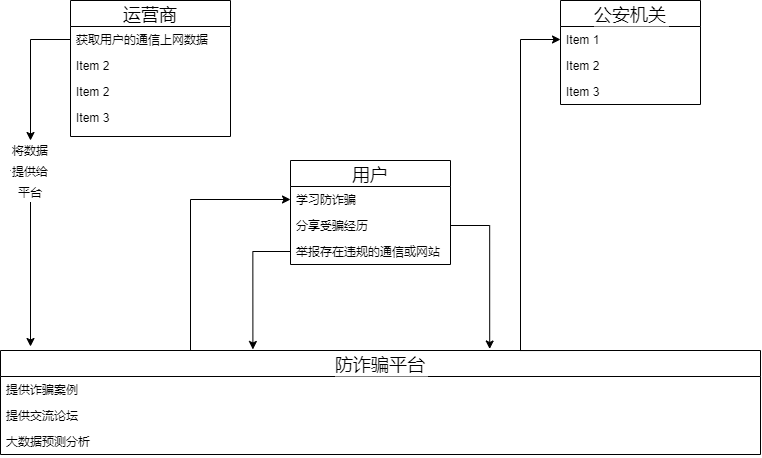

The diagram above was exported from draw.io. Its source (the exported page's mxGraphModel, read from the mxfile embedded in the PNG):
<mxGraphModel dx="920" dy="605" grid="1" gridSize="10" guides="1" tooltips="1" connect="1" arrows="1" fold="1" page="1" pageScale="1" pageWidth="850" pageHeight="1100" math="0" shadow="0" extFonts="Permanent Marker^https://fonts.googleapis.com/css?family=Permanent+Marker">
  <root>
    <mxCell id="0" />
    <mxCell id="1" parent="0" />
    <mxCell id="XM-4spv6d2gUa9rp85F_-1" value="运营商" style="swimlane;fontStyle=0;childLayout=stackLayout;horizontal=1;startSize=26;fillColor=none;horizontalStack=0;resizeParent=1;resizeParentMax=0;resizeLast=0;collapsible=1;marginBottom=0;fontSize=18;" vertex="1" parent="1">
      <mxGeometry x="100" y="160" width="160" height="136" as="geometry" />
    </mxCell>
    <mxCell id="XM-4spv6d2gUa9rp85F_-2" value="获取用户的通信上网数据" style="text;strokeColor=none;fillColor=none;align=left;verticalAlign=top;spacingLeft=4;spacingRight=4;overflow=hidden;rotatable=0;points=[[0,0.5],[1,0.5]];portConstraint=eastwest;" vertex="1" parent="XM-4spv6d2gUa9rp85F_-1">
      <mxGeometry y="26" width="160" height="26" as="geometry" />
    </mxCell>
    <mxCell id="XM-4spv6d2gUa9rp85F_-3" value="Item 2" style="text;strokeColor=none;fillColor=none;align=left;verticalAlign=top;spacingLeft=4;spacingRight=4;overflow=hidden;rotatable=0;points=[[0,0.5],[1,0.5]];portConstraint=eastwest;" vertex="1" parent="XM-4spv6d2gUa9rp85F_-1">
      <mxGeometry y="52" width="160" height="26" as="geometry" />
    </mxCell>
    <mxCell id="XM-4spv6d2gUa9rp85F_-16" value="Item 2" style="text;strokeColor=none;fillColor=none;align=left;verticalAlign=top;spacingLeft=4;spacingRight=4;overflow=hidden;rotatable=0;points=[[0,0.5],[1,0.5]];portConstraint=eastwest;" vertex="1" parent="XM-4spv6d2gUa9rp85F_-1">
      <mxGeometry y="78" width="160" height="26" as="geometry" />
    </mxCell>
    <mxCell id="XM-4spv6d2gUa9rp85F_-4" value="Item 3" style="text;strokeColor=none;fillColor=none;align=left;verticalAlign=top;spacingLeft=4;spacingRight=4;overflow=hidden;rotatable=0;points=[[0,0.5],[1,0.5]];portConstraint=eastwest;" vertex="1" parent="XM-4spv6d2gUa9rp85F_-1">
      <mxGeometry y="104" width="160" height="32" as="geometry" />
    </mxCell>
    <mxCell id="XM-4spv6d2gUa9rp85F_-5" value="用户" style="swimlane;fontStyle=0;childLayout=stackLayout;horizontal=1;startSize=26;fillColor=none;horizontalStack=0;resizeParent=1;resizeParentMax=0;resizeLast=0;collapsible=1;marginBottom=0;fontSize=18;" vertex="1" parent="1">
      <mxGeometry x="320" y="320" width="160" height="104" as="geometry" />
    </mxCell>
    <mxCell id="XM-4spv6d2gUa9rp85F_-6" value="学习防诈骗" style="text;strokeColor=none;fillColor=none;align=left;verticalAlign=top;spacingLeft=4;spacingRight=4;overflow=hidden;rotatable=0;points=[[0,0.5],[1,0.5]];portConstraint=eastwest;" vertex="1" parent="XM-4spv6d2gUa9rp85F_-5">
      <mxGeometry y="26" width="160" height="26" as="geometry" />
    </mxCell>
    <mxCell id="XM-4spv6d2gUa9rp85F_-7" value="分享受骗经历" style="text;strokeColor=none;fillColor=none;align=left;verticalAlign=top;spacingLeft=4;spacingRight=4;overflow=hidden;rotatable=0;points=[[0,0.5],[1,0.5]];portConstraint=eastwest;" vertex="1" parent="XM-4spv6d2gUa9rp85F_-5">
      <mxGeometry y="52" width="160" height="26" as="geometry" />
    </mxCell>
    <mxCell id="XM-4spv6d2gUa9rp85F_-8" value="举报存在违规的通信或网站" style="text;strokeColor=none;fillColor=none;align=left;verticalAlign=top;spacingLeft=4;spacingRight=4;overflow=hidden;rotatable=0;points=[[0,0.5],[1,0.5]];portConstraint=eastwest;" vertex="1" parent="XM-4spv6d2gUa9rp85F_-5">
      <mxGeometry y="78" width="160" height="26" as="geometry" />
    </mxCell>
    <mxCell id="XM-4spv6d2gUa9rp85F_-9" value="公安机关" style="swimlane;fontStyle=0;childLayout=stackLayout;horizontal=1;startSize=26;fillColor=none;horizontalStack=0;resizeParent=1;resizeParentMax=0;resizeLast=0;collapsible=1;marginBottom=0;fontSize=18;labelBackgroundColor=#ffffff;labelBorderColor=none;" vertex="1" parent="1">
      <mxGeometry x="590" y="160" width="140" height="104" as="geometry" />
    </mxCell>
    <mxCell id="XM-4spv6d2gUa9rp85F_-10" value="Item 1" style="text;strokeColor=none;fillColor=none;align=left;verticalAlign=top;spacingLeft=4;spacingRight=4;overflow=hidden;rotatable=0;points=[[0,0.5],[1,0.5]];portConstraint=eastwest;" vertex="1" parent="XM-4spv6d2gUa9rp85F_-9">
      <mxGeometry y="26" width="140" height="26" as="geometry" />
    </mxCell>
    <mxCell id="XM-4spv6d2gUa9rp85F_-11" value="Item 2" style="text;strokeColor=none;fillColor=none;align=left;verticalAlign=top;spacingLeft=4;spacingRight=4;overflow=hidden;rotatable=0;points=[[0,0.5],[1,0.5]];portConstraint=eastwest;" vertex="1" parent="XM-4spv6d2gUa9rp85F_-9">
      <mxGeometry y="52" width="140" height="26" as="geometry" />
    </mxCell>
    <mxCell id="XM-4spv6d2gUa9rp85F_-12" value="Item 3" style="text;strokeColor=none;fillColor=none;align=left;verticalAlign=top;spacingLeft=4;spacingRight=4;overflow=hidden;rotatable=0;points=[[0,0.5],[1,0.5]];portConstraint=eastwest;" vertex="1" parent="XM-4spv6d2gUa9rp85F_-9">
      <mxGeometry y="78" width="140" height="26" as="geometry" />
    </mxCell>
    <mxCell id="XM-4spv6d2gUa9rp85F_-34" style="edgeStyle=orthogonalEdgeStyle;rounded=0;orthogonalLoop=1;jettySize=auto;html=1;exitX=0.25;exitY=0;exitDx=0;exitDy=0;entryX=0;entryY=0.5;entryDx=0;entryDy=0;fontSize=18;" edge="1" parent="1" target="XM-4spv6d2gUa9rp85F_-6">
      <mxGeometry relative="1" as="geometry">
        <mxPoint x="220.0000000000001" y="510" as="sourcePoint" />
        <Array as="points">
          <mxPoint x="220" y="359" />
        </Array>
      </mxGeometry>
    </mxCell>
    <mxCell id="XM-4spv6d2gUa9rp85F_-36" style="edgeStyle=orthogonalEdgeStyle;rounded=0;orthogonalLoop=1;jettySize=auto;html=1;exitX=0.75;exitY=0;exitDx=0;exitDy=0;entryX=0;entryY=0.5;entryDx=0;entryDy=0;fontSize=18;" edge="1" parent="1" target="XM-4spv6d2gUa9rp85F_-10">
      <mxGeometry relative="1" as="geometry">
        <mxPoint x="620.0000000000002" y="510" as="sourcePoint" />
        <Array as="points">
          <mxPoint x="550" y="510" />
          <mxPoint x="550" y="199" />
        </Array>
      </mxGeometry>
    </mxCell>
    <mxCell id="XM-4spv6d2gUa9rp85F_-25" value="" style="edgeStyle=orthogonalEdgeStyle;rounded=0;orthogonalLoop=1;jettySize=auto;html=1;fontSize=18;exitX=0;exitY=0.5;exitDx=0;exitDy=0;" edge="1" parent="1" source="XM-4spv6d2gUa9rp85F_-27">
      <mxGeometry relative="1" as="geometry">
        <mxPoint x="270" y="440" as="sourcePoint" />
        <mxPoint x="60" y="506" as="targetPoint" />
        <Array as="points">
          <mxPoint x="60" y="330" />
        </Array>
      </mxGeometry>
    </mxCell>
    <mxCell id="XM-4spv6d2gUa9rp85F_-27" value="&lt;font style=&quot;font-size: 12px&quot;&gt;将数据提供给平台&lt;/font&gt;" style="text;html=1;strokeColor=none;fillColor=none;align=center;verticalAlign=middle;whiteSpace=wrap;rounded=0;labelBackgroundColor=#ffffff;fontSize=18;" vertex="1" parent="1">
      <mxGeometry x="40" y="320" width="40" height="20" as="geometry" />
    </mxCell>
    <mxCell id="XM-4spv6d2gUa9rp85F_-28" value="" style="edgeStyle=orthogonalEdgeStyle;rounded=0;orthogonalLoop=1;jettySize=auto;html=1;fontSize=18;exitX=0;exitY=0.5;exitDx=0;exitDy=0;" edge="1" parent="1" source="XM-4spv6d2gUa9rp85F_-2">
      <mxGeometry relative="1" as="geometry">
        <mxPoint x="100" y="199" as="sourcePoint" />
        <mxPoint x="60" y="300" as="targetPoint" />
      </mxGeometry>
    </mxCell>
    <mxCell id="XM-4spv6d2gUa9rp85F_-35" style="edgeStyle=orthogonalEdgeStyle;rounded=0;orthogonalLoop=1;jettySize=auto;html=1;exitX=1;exitY=0.5;exitDx=0;exitDy=0;fontSize=18;entryX=0.624;entryY=-0.025;entryDx=0;entryDy=0;entryPerimeter=0;" edge="1" parent="1" source="XM-4spv6d2gUa9rp85F_-7">
      <mxGeometry relative="1" as="geometry">
        <mxPoint x="519.2" y="508.5" as="targetPoint" />
      </mxGeometry>
    </mxCell>
    <mxCell id="XM-4spv6d2gUa9rp85F_-38" style="edgeStyle=orthogonalEdgeStyle;rounded=0;orthogonalLoop=1;jettySize=auto;html=1;exitX=0;exitY=0.5;exitDx=0;exitDy=0;fontSize=18;entryX=0.328;entryY=-0.017;entryDx=0;entryDy=0;entryPerimeter=0;" edge="1" parent="1" source="XM-4spv6d2gUa9rp85F_-8">
      <mxGeometry relative="1" as="geometry">
        <mxPoint x="282.4000000000001" y="508.98" as="targetPoint" />
        <Array as="points">
          <mxPoint x="282" y="411" />
        </Array>
      </mxGeometry>
    </mxCell>
    <mxCell id="XM-4spv6d2gUa9rp85F_-39" value="防诈骗平台" style="swimlane;fontStyle=0;childLayout=stackLayout;horizontal=1;startSize=26;fillColor=none;horizontalStack=0;resizeParent=1;resizeParentMax=0;resizeLast=0;collapsible=1;marginBottom=0;labelBackgroundColor=#ffffff;fontSize=18;" vertex="1" parent="1">
      <mxGeometry x="30" y="510" width="760" height="104" as="geometry" />
    </mxCell>
    <mxCell id="XM-4spv6d2gUa9rp85F_-40" value="提供诈骗案例" style="text;strokeColor=none;fillColor=none;align=left;verticalAlign=top;spacingLeft=4;spacingRight=4;overflow=hidden;rotatable=0;points=[[0,0.5],[1,0.5]];portConstraint=eastwest;" vertex="1" parent="XM-4spv6d2gUa9rp85F_-39">
      <mxGeometry y="26" width="760" height="26" as="geometry" />
    </mxCell>
    <mxCell id="XM-4spv6d2gUa9rp85F_-41" value="提供交流论坛" style="text;strokeColor=none;fillColor=none;align=left;verticalAlign=top;spacingLeft=4;spacingRight=4;overflow=hidden;rotatable=0;points=[[0,0.5],[1,0.5]];portConstraint=eastwest;" vertex="1" parent="XM-4spv6d2gUa9rp85F_-39">
      <mxGeometry y="52" width="760" height="26" as="geometry" />
    </mxCell>
    <mxCell id="XM-4spv6d2gUa9rp85F_-42" value="大数据预测分析" style="text;strokeColor=none;fillColor=none;align=left;verticalAlign=top;spacingLeft=4;spacingRight=4;overflow=hidden;rotatable=0;points=[[0,0.5],[1,0.5]];portConstraint=eastwest;" vertex="1" parent="XM-4spv6d2gUa9rp85F_-39">
      <mxGeometry y="78" width="760" height="26" as="geometry" />
    </mxCell>
  </root>
</mxGraphModel>